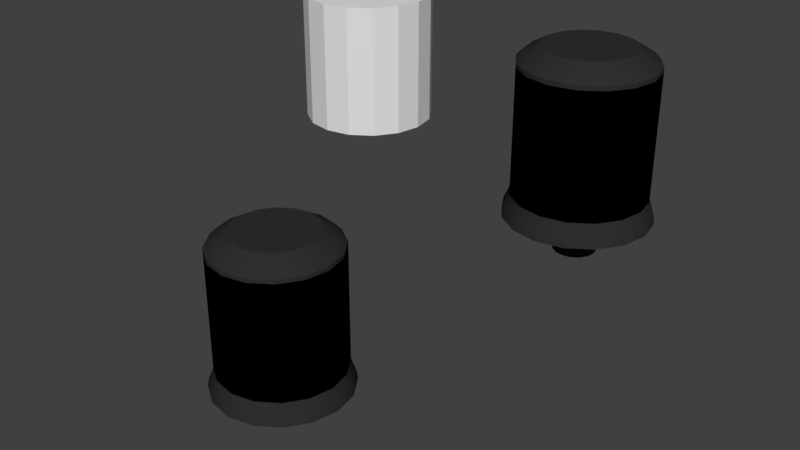 # Source: krutilka.blend  (saved by Blender 2.78.0; exported with 4.5.12 LTS)
import bpy
from mathutils import Matrix  # noqa: F401  (used for matrix-valued properties, if any)

bpy.ops.wm.read_factory_settings(use_empty=True)
scene = bpy.context.scene
scene.name = 'Scene'

# ---- collections
col_collection_1 = bpy.data.collections.new('Collection 1'); scene.collection.children.link(col_collection_1)

# ---- materials (node trees are filled in below, after node groups)
mat_material_001 = bpy.data.materials.new('Material.001')
mat_material_001.alpha_threshold = 0.0
mat_material_001.diffuse_color = (0.0, 0.0, 0.0, 1.0)
mat_material_001.roughness = 0.5
mat_material_001.specular_intensity = 0.0
mat_material_002 = bpy.data.materials.new('Material.002')
mat_material_002.alpha_threshold = 0.0
mat_material_002.diffuse_color = (0.0291, 0.0291, 0.0291, 1.0)
mat_material_002.roughness = 0.5
mat_material_002.specular_intensity = 0.0

# ---- material node trees

# ---- world
world_world = bpy.data.worlds.new('World'); scene.world = world_world
world_world.color = (0.05088, 0.05088, 0.05088)
world_world.use_sun_shadow = False
world_world.sun_shadow_jitter_overblur = 0.0
world_world.cycles.sampling_method = 'MANUAL'

# ---- meshes
me_cylinder_004 = bpy.data.meshes.new('Cylinder.004')
me_cylinder_004.from_pydata([(0.0, 1.0, -1.0), (0.0, 1.0, 1.0), (0.3827, 0.9239, -1.0), (0.3827, 0.9239, 1.0), (0.7071, 0.7071, -1.0), (0.7071, 0.7071, 1.0), (0.9239, 0.3827, -1.0), (0.9239, 0.3827, 1.0), (1.0, -4.371e-08, -1.0), (1.0, -4.371e-08, 1.0), (0.9239, -0.3827, -1.0), (0.9239, -0.3827, 1.0), (0.7071, -0.7071, -1.0), (0.7071, -0.7071, 1.0), (0.3827, -0.9239, -1.0), (0.3827, -0.9239, 1.0), (1.51e-07, -1.0, -1.0), (1.51e-07, -1.0, 1.0), (-0.3827, -0.9239, -1.0), (-0.3827, -0.9239, 1.0), (-0.7071, -0.7071, -1.0), (-0.7071, -0.7071, 1.0), (-0.9239, -0.3827, -1.0), (-0.9239, -0.3827, 1.0), (-1.0, 1.192e-08, -1.0), (-1.0, 1.192e-08, 1.0), (-0.9239, 0.3827, -1.0), (-0.9239, 0.3827, 1.0), (-0.7071, 0.7071, -1.0), (-0.7071, 0.7071, 1.0), (-0.3827, 0.9239, -1.0), (-0.3827, 0.9239, 1.0)], [], [(0, 1, 3, 2), (2, 3, 5, 4), (4, 5, 7, 6), (6, 7, 9, 8), (8, 9, 11, 10), (10, 11, 13, 12), (12, 13, 15, 14), (14, 15, 17, 16), (16, 17, 19, 18), (18, 19, 21, 20), (20, 21, 23, 22), (22, 23, 25, 24), (24, 25, 27, 26), (26, 27, 29, 28), (3, 1, 31, 29, 27, 25, 23, 21, 19, 17, 15, 13, 11, 9, 7, 5), (28, 29, 31, 30), (30, 31, 1, 0), (0, 2, 4, 6, 8, 10, 12, 14, 16, 18, 20, 22, 24, 26, 28, 30)])
me_cylinder_004.use_remesh_preserve_volume = False
me_cylinder_004.use_remesh_preserve_attributes = False
me_cylinder_004.use_mirror_vertex_groups = False
me_cylinder_004.update()
me_cylinder_002 = bpy.data.meshes.new('Cylinder.002')
me_cylinder_002.from_pydata([(0.0, 1.0, -1.0), (2.235e-08, -5.588e-09, 1.181), (0.3827, 0.9239, -1.0), (0.7071, 0.7071, -1.0), (0.9239, 0.3827, -1.0), (1.0, -4.371e-08, -1.0), (0.9239, -0.3827, -1.0), (0.7071, -0.7071, -1.0), (0.3827, -0.9239, -1.0), (1.51e-07, -1.0, -1.0), (-0.3827, -0.9239, -1.0), (-0.7071, -0.7071, -1.0), (-0.9239, -0.3827, -1.0), (-1.0, 1.192e-08, -1.0), (-0.9239, 0.3827, -1.0), (-0.7071, 0.7071, -1.0), (-0.3827, 0.9239, -1.0), (-0.413, 0.997, -1.213), (-0.7631, 0.7631, -1.213), (-0.997, 0.413, -1.213), (-1.079, 1.228e-08, -1.213), (-0.997, -0.413, -1.213), (-0.7631, -0.7631, -1.213), (-0.413, -0.997, -1.213), (1.616e-07, -1.079, -1.213), (0.413, -0.997, -1.213), (0.7631, -0.7631, -1.213), (0.997, -0.413, -1.213), (1.079, -4.776e-08, -1.213), (0.997, 0.413, -1.213), (0.7631, 0.7631, -1.213), (0.413, 0.997, -1.213), (-1.314e-09, 1.079, -1.213), (0.3453, 0.8336, 1.056), (0.3827, 0.9239, 0.8891), (0.0, 1.0, 0.8891), (-1.781e-08, 0.9023, 1.056), (0.638, 0.638, 1.056), (0.7071, 0.7071, 0.8891), (0.8336, 0.3453, 1.056), (0.9239, 0.3827, 0.8891), (0.9023, -4.445e-08, 1.056), (1.0, -4.371e-08, 0.8891), (0.8336, -0.3453, 1.056), (0.9239, -0.3827, 0.8891), (0.638, -0.638, 1.056), (0.7071, -0.7071, 0.8891), (0.3453, -0.8336, 1.056), (0.3827, -0.9239, 0.8891), (1.354e-07, -0.9023, 1.056), (1.51e-07, -1.0, 0.8891), (-0.3453, -0.8336, 1.056), (-0.3827, -0.9239, 0.8891), (-0.638, -0.638, 1.056), (-0.7071, -0.7071, 0.8891), (-0.8336, -0.3453, 1.056), (-0.9239, -0.3827, 0.8891), (-0.9023, 5.246e-09, 1.056), (-1.0, 1.192e-08, 0.8891), (-0.8336, 0.3453, 1.056), (-0.9239, 0.3827, 0.8891), (-0.638, 0.638, 1.056), (-0.7071, 0.7071, 0.8891), (-0.3453, 0.8336, 1.056), (-0.3827, 0.9239, 0.8891), (-0.1233, 0.2976, -1.342), (-1.117e-07, 0.3222, -1.342), (-0.2976, 0.1233, -1.342), (-0.2278, 0.2278, -1.342), (-0.3222, 1.243e-08, -1.342), (-0.2278, -0.2278, -1.342), (-0.2976, -0.1233, -1.342), (-0.1233, -0.2976, -1.342), (0.1233, -0.2976, -1.342), (6e-08, -0.3222, -1.342), (0.2278, -0.2278, -1.342), (0.3222, -4.867e-08, -1.342), (0.2976, -0.1233, -1.342), (0.2976, 0.1233, -1.342), (0.1233, 0.2976, -1.342), (0.2278, 0.2278, -1.342), (6.182e-09, 1.098, -1.342), (0.4202, 1.015, -1.342), (-1.015, -0.4202, -1.342), (-1.098, 1.243e-08, -1.342), (0.7765, 0.7765, -1.342), (1.015, 0.4202, -1.342), (1.015, -0.4202, -1.342), (0.7765, -0.7765, -1.342), (1.098, -4.867e-08, -1.342), (0.4202, -1.015, -1.342), (1.72e-07, -1.098, -1.342), (-0.4202, -1.015, -1.342), (-0.7765, -0.7765, -1.342), (-1.015, 0.4202, -1.342), (-0.7765, 0.7765, -1.342), (-0.4202, 1.015, -1.342), (-8.861e-09, 0.3222, -1.89), (0.1233, 0.2976, -1.89), (-0.2976, -0.1233, -1.89), (-0.3222, 1.243e-08, -1.89), (0.2278, 0.2278, -1.89), (0.2976, 0.1233, -1.89), (0.2976, -0.1233, -1.89), (0.2278, -0.2278, -1.89), (0.3222, -4.867e-08, -1.89), (0.1233, -0.2976, -1.89), (1.628e-07, -0.3222, -1.89), (-0.1233, -0.2976, -1.89), (-0.2278, -0.2278, -1.89), (-0.2976, 0.1233, -1.89), (-0.2278, 0.2278, -1.89), (-0.1233, 0.2976, -1.89), (0.2614, 0.6311, 1.181), (-5.777e-08, 0.6831, 1.181), (0.483, 0.483, 1.181), (0.6311, 0.2614, 1.181), (0.6831, -4.612e-08, 1.181), (0.6311, -0.2614, 1.181), (0.483, -0.483, 1.181), (0.2614, -0.6311, 1.181), (1.004e-07, -0.6831, 1.181), (-0.2614, -0.6311, 1.181), (-0.483, -0.483, 1.181), (-0.6311, -0.2614, 1.181), (-0.6831, -9.74e-09, 1.181), (-0.6311, 0.2614, 1.181), (-0.483, 0.483, 1.181), (-0.2614, 0.6311, 1.181), (0.3828, 0.9242, 0.9525), (-9.216e-09, 1.0, 0.9525), (0.7074, 0.7074, 0.9525), (0.9242, 0.3828, 0.9525), (1.0, -4.585e-08, 0.9525), (0.9242, -0.3828, 0.9525), (0.7074, -0.7074, 0.9525), (0.3828, -0.9242, 0.9525), (1.485e-07, -1.0, 0.9525), (-0.3828, -0.9242, 0.9525), (-0.7074, -0.7074, 0.9525), (-0.9242, -0.3828, 0.9525), (-1.0, 9.605e-09, 0.9525), (-0.9242, 0.3828, 0.9525), (-0.7074, 0.7074, 0.9525), (-0.3828, 0.9242, 0.9525), (-0.7116, 0.7116, -1.05), (-0.3851, -0.9298, -1.05), (-0.3851, 0.9298, -1.05), (-0.7116, -0.7116, -1.05), (0.9298, -0.3851, -1.05), (0.7116, -0.7116, -1.05), (-0.9298, 0.3851, -1.05), (6.312e-10, 1.006, -1.05), (0.3851, -0.9298, -1.05), (1.526e-07, -1.006, -1.05), (0.9298, 0.3851, -1.05), (1.006, -4.408e-08, -1.05), (-0.9298, -0.3851, -1.05), (-1.006, 1.191e-08, -1.05), (0.3851, 0.9298, -1.05), (0.7116, 0.7116, -1.05)], [], [(2, 34, 38, 3), (113, 115, 37, 33), (115, 116, 39, 37), (116, 117, 41, 39), (117, 118, 43, 41), (118, 119, 45, 43), (119, 120, 47, 45), (120, 121, 49, 47), (121, 122, 51, 49), (122, 123, 53, 51), (123, 124, 55, 53), (124, 125, 57, 55), (125, 126, 59, 57), (126, 127, 61, 59), (127, 128, 63, 61), (128, 114, 36, 63), (160, 155, 29, 30), (0, 35, 34, 2), (16, 64, 35, 0), (4, 40, 42, 5), (5, 42, 44, 6), (6, 44, 46, 7), (7, 46, 48, 8), (8, 48, 50, 9), (9, 50, 52, 10), (10, 52, 54, 11), (11, 54, 56, 12), (12, 56, 58, 13), (13, 58, 60, 14), (14, 60, 62, 15), (15, 62, 64, 16), (22, 21, 83, 93), (3, 38, 40, 4), (129, 130, 36, 33), (131, 129, 33, 37), (132, 131, 37, 39), (133, 132, 39, 41), (134, 133, 41, 43), (135, 134, 43, 45), (136, 135, 45, 47), (137, 136, 47, 49), (138, 137, 49, 51), (139, 138, 51, 53), (140, 139, 53, 55), (141, 140, 55, 57), (142, 141, 57, 59), (143, 142, 59, 61), (144, 143, 61, 63), (130, 144, 63, 36), (114, 113, 33, 36), (153, 154, 24, 25), (152, 159, 31, 32), (158, 151, 19, 20), (149, 150, 26, 27), (148, 157, 21, 22), (147, 152, 32, 17), (155, 156, 28, 29), (154, 146, 23, 24), (151, 145, 18, 19), (159, 160, 30, 31), (150, 153, 25, 26), (157, 158, 20, 21), (156, 149, 27, 28), (146, 148, 22, 23), (145, 147, 17, 18), (69, 67, 110, 100), (29, 28, 89, 86), (18, 17, 96, 95), (31, 30, 85, 82), (23, 22, 93, 92), (21, 20, 84, 83), (25, 24, 91, 90), (24, 23, 92, 91), (17, 32, 81, 96), (27, 26, 88, 87), (19, 18, 95, 94), (30, 29, 86, 85), (26, 25, 90, 88), (32, 31, 82, 81), (28, 27, 87, 89), (20, 19, 94, 84), (79, 66, 81, 82), (69, 71, 83, 84), (78, 80, 85, 86), (75, 77, 87, 88), (76, 78, 86, 89), (77, 76, 89, 87), (74, 73, 90, 91), (70, 72, 92, 93), (67, 69, 84, 94), (68, 67, 94, 95), (65, 68, 95, 96), (80, 79, 82, 85), (72, 74, 91, 92), (73, 75, 88, 90), (71, 70, 93, 83), (66, 65, 96, 81), (97, 98, 101, 102, 105, 103, 104, 106, 107, 108, 109, 99, 100, 110, 111, 112), (71, 69, 100, 99), (67, 68, 111, 110), (80, 78, 102, 101), (68, 65, 112, 111), (77, 75, 104, 103), (79, 80, 101, 98), (78, 76, 105, 102), (74, 72, 108, 107), (76, 77, 103, 105), (75, 73, 106, 104), (73, 74, 107, 106), (70, 71, 99, 109), (72, 70, 109, 108), (66, 79, 98, 97), (65, 66, 97, 112), (1, 113, 114), (1, 115, 113), (1, 116, 115), (1, 117, 116), (1, 118, 117), (1, 119, 118), (1, 120, 119), (1, 121, 120), (1, 122, 121), (1, 123, 122), (1, 124, 123), (1, 125, 124), (1, 126, 125), (1, 127, 126), (1, 128, 127), (1, 114, 128), (35, 64, 144, 130), (64, 62, 143, 144), (62, 60, 142, 143), (60, 58, 141, 142), (58, 56, 140, 141), (56, 54, 139, 140), (54, 52, 138, 139), (52, 50, 137, 138), (50, 48, 136, 137), (48, 46, 135, 136), (46, 44, 134, 135), (44, 42, 133, 134), (42, 40, 132, 133), (40, 38, 131, 132), (38, 34, 129, 131), (34, 35, 130, 129), (15, 16, 147, 145), (10, 11, 148, 146), (5, 6, 149, 156), (12, 13, 158, 157), (7, 8, 153, 150), (2, 3, 160, 159), (14, 15, 145, 151), (9, 10, 146, 154), (4, 5, 156, 155), (16, 0, 152, 147), (11, 12, 157, 148), (6, 7, 150, 149), (13, 14, 151, 158), (0, 2, 159, 152), (8, 9, 154, 153), (3, 4, 155, 160)])
me_cylinder_002.polygons.foreach_set('use_smooth', [True] * 161)
me_cylinder_002.polygons.foreach_set('material_index', [0, 1, 1, 1, 1, 1, 1, 1, 1, 1, 1, 1, 1, 1, 1, 1, 1, 0, 0, 0, 0, 0, 0, 0, 0, 0, 0, 0, 0, 0, 0, 1, 0, 1, 1, 1, 1, 1, 1, 1, 1, 1, 1, 1, 1, 1, 1, 1, 1, 1, 1, 1, 1, 1, 1, 1, 1, 1, 1, 1, 1, 1, 1, 1, 1, 1, 1, 1, 1, 1, 1, 1, 1, 1, 1, 1, 1, 1, 1, 1, 1, 1, 1, 1, 1, 1, 1, 1, 1, 1, 1, 1, 1, 1, 1, 1, 1, 1, 1, 1, 1, 1, 1, 1, 1, 1, 1, 1, 1, 1, 1, 1, 1, 1, 1, 1, 1, 1, 1, 1, 1, 1, 1, 1, 1, 1, 1, 1, 1, 1, 1, 1, 1, 1, 1, 1, 1, 1, 1, 1, 1, 1, 1, 1, 1, 1, 1, 1, 1, 1, 1, 1, 1, 1, 1, 1, 1, 1, 1, 1, 1])
_k = set([(0, 2), (0, 16), (2, 3), (3, 4), (4, 5), (5, 6), (6, 7), (7, 8), (8, 9), (9, 10), (10, 11), (11, 12), (12, 13), (13, 14), (14, 15), (15, 16), (34, 35), (34, 38), (35, 64), (38, 40), (40, 42), (42, 44), (44, 46), (46, 48), (48, 50), (50, 52), (52, 54), (54, 56), (56, 58), (58, 60), (60, 62), (62, 64)])
me_cylinder_002.attributes.new('sharp_edge', 'BOOLEAN', 'EDGE').data.foreach_set('value', [ (min(e.vertices), max(e.vertices)) in _k for e in me_cylinder_002.edges])
_uv = me_cylinder_002.uv_layers.new(name='UVMap')
_uv.uv.foreach_set('vector', [-3.589, 0.04485, -3.589, 0.9829, -4.173, 0.9829, -4.173, 0.04485, 0.5936, 1.61, 0.6317, 1.595, 0.6541, 1.628, 0.6017, 1.649, 0.6317, 1.595, 0.661, 1.566, 0.6942, 1.588, 0.6541, 1.628, 0.661, 1.566, 0.677, 1.528, 0.7161, 1.536, 0.6942, 1.588, 0.677, 1.528, 0.6773, 1.487, 0.7163, 1.479, 0.7161, 1.536, 0.6773, 1.487, 0.6618, 1.449, 0.6948, 1.427, 0.7163, 1.479, 0.6618, 1.449, 0.633, 1.42, 0.6549, 1.386, 0.6948, 1.427, 0.633, 1.42, 0.5951, 1.404, 0.6026, 1.365, 0.6549, 1.386, 0.5951, 1.404, 0.554, 1.403, 0.546, 1.364, 0.6026, 1.365, 0.554, 1.403, 0.516, 1.419, 0.4936, 1.386, 0.546, 1.364, 0.516, 1.419, 0.4867, 1.448, 0.4534, 1.426, 0.4936, 1.386, 0.4867, 1.448, 0.4707, 1.486, 0.4315, 1.478, 0.4534, 1.426, 0.4707, 1.486, 0.4704, 1.527, 0.4313, 1.535, 0.4315, 1.478, 0.4704, 1.527, 0.4858, 1.565, 0.4529, 1.587, 0.4313, 1.535, 0.4858, 1.565, 0.5146, 1.594, 0.4928, 1.627, 0.4529, 1.587, 0.5146, 1.594, 0.5525, 1.61, 0.545, 1.649, 0.4928, 1.627, 0.9656, 1.319, 0.9183, 1.275, 0.9299, 1.261, 0.979, 1.307, -3.005, 0.04485, -3.005, 0.9829, -3.589, 0.9829, -3.589, 0.04485, -2.421, 0.04485, -2.421, 0.9829, -3.005, 0.9829, -3.005, 0.04485, 4.589, 0.04485, 4.589, 0.9829, 4.005, 0.9829, 4.005, 0.04485, 4.005, 0.04485, 4.005, 0.9829, 3.421, 0.9829, 3.421, 0.04485, 3.421, 0.04485, 3.421, 0.9829, 2.837, 0.9829, 2.837, 0.04485, 2.837, 0.04485, 2.837, 0.9829, 2.253, 0.9829, 2.253, 0.04485, 2.253, 0.04485, 2.253, 0.9829, 1.668, 0.9829, 1.668, 0.04485, 1.668, 0.04485, 1.668, 0.9829, 1.084, 0.9829, 1.084, 0.04485, 1.084, 0.04485, 1.084, 0.9829, 0.5, 0.9829, 0.5, 0.04485, 0.5, 0.04485, 0.5, 0.9829, -0.08418, 0.9829, -0.08418, 0.04485, -0.08418, 0.04485, -0.08418, 0.9829, -0.6684, 0.9829, -0.6684, 0.04485, -0.6684, 0.04485, -0.6684, 0.9829, -1.253, 0.9829, -1.253, 0.04485, -1.253, 0.04485, -1.253, 0.9829, -1.837, 0.9829, -1.837, 0.04485, -1.837, 0.04485, -1.837, 0.9829, -2.421, 0.9829, -2.421, 0.04485, 0.5016, 1.104, 0.435, 1.108, 0.4329, 1.087, 0.5016, 1.084, 5.173, 0.04485, 5.173, 0.9829, 4.589, 0.9829, 4.589, 0.04485, 0.6051, 1.666, 0.542, 1.666, 0.545, 1.649, 0.6017, 1.649, 0.6635, 1.642, 0.6051, 1.666, 0.6017, 1.649, 0.6541, 1.628, 0.7082, 1.597, 0.6635, 1.642, 0.6541, 1.628, 0.6942, 1.588, 0.7325, 1.539, 0.7082, 1.597, 0.6942, 1.588, 0.7161, 1.536, 0.7325, 1.476, 0.7325, 1.539, 0.7161, 1.536, 0.7163, 1.479, 0.7085, 1.417, 0.7325, 1.476, 0.7163, 1.479, 0.6948, 1.427, 0.6639, 1.373, 0.7085, 1.417, 0.6948, 1.427, 0.6549, 1.386, 0.6056, 1.348, 0.6639, 1.373, 0.6549, 1.386, 0.6026, 1.365, 0.5425, 1.348, 0.6056, 1.348, 0.6026, 1.365, 0.546, 1.364, 0.4841, 1.372, 0.5425, 1.348, 0.546, 1.364, 0.4936, 1.386, 0.4394, 1.417, 0.4841, 1.372, 0.4936, 1.386, 0.4534, 1.426, 0.4152, 1.475, 0.4394, 1.417, 0.4534, 1.426, 0.4315, 1.478, 0.4151, 1.538, 0.4152, 1.475, 0.4315, 1.478, 0.4313, 1.535, 0.4392, 1.597, 0.4151, 1.538, 0.4313, 1.535, 0.4529, 1.587, 0.4837, 1.641, 0.4392, 1.597, 0.4529, 1.587, 0.4928, 1.627, 0.542, 1.666, 0.4837, 1.641, 0.4928, 1.627, 0.545, 1.649, 0.5525, 1.61, 0.5936, 1.61, 0.6017, 1.649, 0.545, 1.649, 0.693, 1.152, 0.6303, 1.136, 0.6339, 1.118, 0.6983, 1.134, 0.1341, 1.235, 0.08203, 1.274, 0.07024, 1.26, 0.1239, 1.22, 0.3726, 1.135, 0.3096, 1.151, 0.3043, 1.134, 0.369, 1.117, 0.8119, 1.202, 0.7537, 1.174, 0.7607, 1.157, 0.8205, 1.186, 0.5016, 1.123, 0.4368, 1.126, 0.435, 1.108, 0.5016, 1.104, 0.1898, 1.201, 0.1341, 1.235, 0.1239, 1.22, 0.1811, 1.185, 0.9183, 1.275, 0.8669, 1.236, 0.8771, 1.221, 0.9299, 1.261, 0.6303, 1.136, 0.5663, 1.126, 0.5681, 1.108, 0.6339, 1.118, 0.3096, 1.151, 0.2485, 1.173, 0.2414, 1.156, 0.3043, 1.134, 0.08203, 1.274, 0.0336, 1.319, 0.02008, 1.306, 0.07024, 1.26, 0.7537, 1.174, 0.693, 1.152, 0.6983, 1.134, 0.7607, 1.157, 0.4368, 1.126, 0.3726, 1.135, 0.369, 1.117, 0.435, 1.108, 0.8669, 1.236, 0.8119, 1.202, 0.8205, 1.186, 0.8771, 1.221, 0.5663, 1.126, 0.5016, 1.123, 0.5016, 1.104, 0.5681, 1.108, 0.2485, 1.173, 0.1898, 1.201, 0.1811, 1.185, 0.2414, 1.156, 0.1445, 1.541, 0.1443, 1.518, 0.1978, 1.527, 0.1978, 1.529, 0.9299, 1.261, 0.8771, 1.221, 0.8888, 1.204, 0.9433, 1.245, 0.2414, 1.156, 0.1811, 1.185, 0.1711, 1.167, 0.2333, 1.137, 0.07024, 1.26, 0.02008, 1.306, 0.00547, 1.291, 0.05687, 1.244, 0.5681, 1.108, 0.5016, 1.104, 0.5016, 1.084, 0.5702, 1.087, 0.435, 1.108, 0.369, 1.117, 0.3649, 1.097, 0.4329, 1.087, 0.6983, 1.134, 0.6339, 1.118, 0.638, 1.097, 0.7045, 1.115, 0.6339, 1.118, 0.5681, 1.108, 0.5702, 1.087, 0.638, 1.097, 0.1811, 1.185, 0.1239, 1.22, 0.1121, 1.203, 0.1711, 1.167, 0.8205, 1.186, 0.7607, 1.157, 0.7688, 1.138, 0.8304, 1.168, 0.3043, 1.134, 0.2414, 1.156, 0.2333, 1.137, 0.2981, 1.114, 0.979, 1.307, 0.9299, 1.261, 0.9433, 1.245, 0.9938, 1.292, 0.7607, 1.157, 0.6983, 1.134, 0.7045, 1.115, 0.7688, 1.138, 0.1239, 1.22, 0.07024, 1.26, 0.05687, 1.244, 0.1121, 1.203, 0.8771, 1.221, 0.8205, 1.186, 0.8304, 1.168, 0.8888, 1.204, 0.369, 1.117, 0.3043, 1.134, 0.2981, 1.114, 0.3649, 1.097, 0.2126, 1.471, 0.1898, 1.471, 0.1626, 1.332, 0.2408, 1.332, 0.1445, 1.541, 0.1535, 1.562, 0.03527, 1.64, 0.00547, 1.568, 0.2502, 1.495, 0.2339, 1.479, 0.3132, 1.362, 0.3685, 1.417, 0.2509, 1.561, 0.2594, 1.539, 0.3985, 1.568, 0.3685, 1.64, 0.2592, 1.517, 0.2502, 1.495, 0.3685, 1.417, 0.3985, 1.489, 0.2594, 1.539, 0.2592, 1.517, 0.3985, 1.489, 0.3985, 1.568, 0.2139, 1.586, 0.2349, 1.577, 0.3132, 1.695, 0.2409, 1.725, 0.1698, 1.578, 0.191, 1.586, 0.1627, 1.725, 0.09045, 1.695, 0.1443, 1.518, 0.1445, 1.541, 0.00547, 1.568, 0.00547, 1.49, 0.1528, 1.497, 0.1443, 1.518, 0.00547, 1.49, 0.03522, 1.417, 0.1687, 1.48, 0.1528, 1.497, 0.03522, 1.417, 0.09036, 1.362, 0.2339, 1.479, 0.2126, 1.471, 0.2408, 1.332, 0.3132, 1.362, 0.191, 1.586, 0.2139, 1.586, 0.2409, 1.725, 0.1627, 1.725, 0.2349, 1.577, 0.2509, 1.561, 0.3685, 1.64, 0.3132, 1.695, 0.1535, 1.562, 0.1698, 1.578, 0.09045, 1.695, 0.03527, 1.64, 0.1898, 1.471, 0.1687, 1.48, 0.09036, 1.362, 0.1626, 1.332, 0.2013, 1.524, 0.203, 1.524, 0.2045, 1.525, 0.2056, 1.526, 0.2061, 1.528, 0.206, 1.53, 0.2053, 1.531, 0.204, 1.532, 0.2024, 1.533, 0.2008, 1.533, 0.1993, 1.532, 0.1983, 1.531, 0.1978, 1.529, 0.1978, 1.527, 0.1985, 1.526, 0.1997, 1.525, 0.1535, 1.562, 0.1445, 1.541, 0.1978, 1.529, 0.1983, 1.531, 0.1443, 1.518, 0.1528, 1.497, 0.1985, 1.526, 0.1978, 1.527, 0.2339, 1.479, 0.2502, 1.495, 0.2056, 1.526, 0.2045, 1.525, 0.1528, 1.497, 0.1687, 1.48, 0.1997, 1.525, 0.1985, 1.526, 0.2594, 1.539, 0.2509, 1.561, 0.2053, 1.531, 0.206, 1.53, 0.2126, 1.471, 0.2339, 1.479, 0.2045, 1.525, 0.203, 1.524, 0.2502, 1.495, 0.2592, 1.517, 0.2061, 1.528, 0.2056, 1.526, 0.2139, 1.586, 0.191, 1.586, 0.2008, 1.533, 0.2024, 1.533, 0.2592, 1.517, 0.2594, 1.539, 0.206, 1.53, 0.2061, 1.528, 0.2509, 1.561, 0.2349, 1.577, 0.204, 1.532, 0.2053, 1.531, 0.2349, 1.577, 0.2139, 1.586, 0.2024, 1.533, 0.204, 1.532, 0.1698, 1.578, 0.1535, 1.562, 0.1983, 1.531, 0.1993, 1.532, 0.191, 1.586, 0.1698, 1.578, 0.1993, 1.532, 0.2008, 1.533, 0.1898, 1.471, 0.2126, 1.471, 0.203, 1.524, 0.2013, 1.524, 0.1687, 1.48, 0.1898, 1.471, 0.2013, 1.524, 0.1997, 1.525, 0.5738, 1.507, 0.5936, 1.61, 0.5525, 1.61, 0.5738, 1.507, 0.6317, 1.595, 0.5936, 1.61, 0.5738, 1.507, 0.661, 1.566, 0.6317, 1.595, 0.5738, 1.507, 0.677, 1.528, 0.661, 1.566, 0.5738, 1.507, 0.6773, 1.487, 0.677, 1.528, 0.5738, 1.507, 0.6618, 1.449, 0.6773, 1.487, 0.5738, 1.507, 0.633, 1.42, 0.6618, 1.449, 0.5738, 1.507, 0.5951, 1.404, 0.633, 1.42, 0.5738, 1.507, 0.554, 1.403, 0.5951, 1.404, 0.5738, 1.507, 0.516, 1.419, 0.554, 1.403, 0.5738, 1.507, 0.4867, 1.448, 0.516, 1.419, 0.5738, 1.507, 0.4707, 1.486, 0.4867, 1.448, 0.5738, 1.507, 0.4704, 1.527, 0.4707, 1.486, 0.5738, 1.507, 0.4858, 1.565, 0.4704, 1.527, 0.5738, 1.507, 0.5146, 1.594, 0.4858, 1.565, 0.5738, 1.507, 0.5525, 1.61, 0.5146, 1.594, 0.539, 1.682, 0.4747, 1.655, 0.4837, 1.641, 0.542, 1.666, 0.4747, 1.655, 0.4255, 1.606, 0.4392, 1.597, 0.4837, 1.641, 0.4255, 1.606, 0.3988, 1.542, 0.4151, 1.538, 0.4392, 1.597, 0.3988, 1.542, 0.3988, 1.472, 0.4152, 1.475, 0.4151, 1.538, 0.3988, 1.472, 0.4255, 1.408, 0.4394, 1.417, 0.4152, 1.475, 0.4255, 1.408, 0.4747, 1.359, 0.4841, 1.372, 0.4394, 1.417, 0.4747, 1.359, 0.539, 1.332, 0.5425, 1.348, 0.4841, 1.372, 0.539, 1.332, 0.6086, 1.332, 0.6056, 1.348, 0.5425, 1.348, 0.6086, 1.332, 0.6729, 1.359, 0.6639, 1.373, 0.6056, 1.348, 0.6729, 1.359, 0.7222, 1.408, 0.7085, 1.417, 0.6639, 1.373, 0.7222, 1.408, 0.7488, 1.472, 0.7325, 1.476, 0.7085, 1.417, 0.7488, 1.472, 0.7488, 1.542, 0.7325, 1.539, 0.7325, 1.476, 0.7488, 1.542, 0.7222, 1.606, 0.7082, 1.597, 0.7325, 1.539, 0.7222, 1.606, 0.6729, 1.655, 0.6635, 1.642, 0.7082, 1.597, 0.6729, 1.655, 0.6086, 1.682, 0.6051, 1.666, 0.6635, 1.642, 0.6086, 1.682, 0.539, 1.682, 0.542, 1.666, 0.6051, 1.666, 0.2556, 1.19, 0.1985, 1.217, 0.1898, 1.201, 0.2485, 1.173, 0.5645, 1.144, 0.5016, 1.141, 0.5016, 1.123, 0.5663, 1.126, 0.8567, 1.251, 0.8032, 1.218, 0.8119, 1.202, 0.8669, 1.236, 0.4386, 1.144, 0.3762, 1.153, 0.3726, 1.135, 0.4368, 1.126, 0.7467, 1.191, 0.6876, 1.169, 0.693, 1.152, 0.7537, 1.174, 0.09381, 1.288, 0.04712, 1.332, 0.0336, 1.319, 0.08203, 1.274, 0.315, 1.168, 0.2556, 1.19, 0.2485, 1.173, 0.3096, 1.151, 0.6267, 1.153, 0.5645, 1.144, 0.5663, 1.126, 0.6303, 1.136, 0.9066, 1.289, 0.8567, 1.251, 0.8669, 1.236, 0.9183, 1.275, 0.1985, 1.217, 0.1444, 1.25, 0.1341, 1.235, 0.1898, 1.201, 0.5016, 1.141, 0.4386, 1.144, 0.4368, 1.126, 0.5016, 1.123, 0.8032, 1.218, 0.7467, 1.191, 0.7537, 1.174, 0.8119, 1.202, 0.3762, 1.153, 0.315, 1.168, 0.3096, 1.151, 0.3726, 1.135, 0.1444, 1.25, 0.09381, 1.288, 0.08203, 1.274, 0.1341, 1.235, 0.6876, 1.169, 0.6267, 1.153, 0.6303, 1.136, 0.693, 1.152, 0.9522, 1.332, 0.9066, 1.289, 0.9183, 1.275, 0.9656, 1.319])
me_cylinder_002.materials.append(mat_material_001)
me_cylinder_002.materials.append(mat_material_002)
me_cylinder_002.use_remesh_preserve_volume = False
me_cylinder_002.use_remesh_preserve_attributes = False
me_cylinder_002.use_mirror_vertex_groups = False
me_cylinder_002.update()
me_cylinder = bpy.data.meshes.new('Cylinder')
me_cylinder.from_pydata([(0.0, 1.0, -1.0), (2.235e-08, -5.588e-09, 1.181), (0.3827, 0.9239, -1.0), (0.7071, 0.7071, -1.0), (0.9239, 0.3827, -1.0), (1.0, -4.371e-08, -1.0), (0.9239, -0.3827, -1.0), (0.7071, -0.7071, -1.0), (0.3827, -0.9239, -1.0), (1.51e-07, -1.0, -1.0), (-0.3827, -0.9239, -1.0), (-0.7071, -0.7071, -1.0), (-0.9239, -0.3827, -1.0), (-1.0, 1.192e-08, -1.0), (-0.9239, 0.3827, -1.0), (-0.7071, 0.7071, -1.0), (-0.3827, 0.9239, -1.0), (-0.413, 0.997, -1.213), (-0.7631, 0.7631, -1.213), (-0.997, 0.413, -1.213), (-1.079, 1.228e-08, -1.213), (-0.997, -0.413, -1.213), (-0.7631, -0.7631, -1.213), (-0.413, -0.997, -1.213), (1.616e-07, -1.079, -1.213), (0.413, -0.997, -1.213), (0.7631, -0.7631, -1.213), (0.997, -0.413, -1.213), (1.079, -4.776e-08, -1.213), (0.997, 0.413, -1.213), (0.7631, 0.7631, -1.213), (0.413, 0.997, -1.213), (-1.314e-09, 1.079, -1.213), (0.3453, 0.8336, 1.056), (0.3827, 0.9239, 0.8891), (0.0, 1.0, 0.8891), (-1.781e-08, 0.9023, 1.056), (0.638, 0.638, 1.056), (0.7071, 0.7071, 0.8891), (0.8336, 0.3453, 1.056), (0.9239, 0.3827, 0.8891), (0.9023, -4.445e-08, 1.056), (1.0, -4.371e-08, 0.8891), (0.8336, -0.3453, 1.056), (0.9239, -0.3827, 0.8891), (0.638, -0.638, 1.056), (0.7071, -0.7071, 0.8891), (0.3453, -0.8336, 1.056), (0.3827, -0.9239, 0.8891), (1.354e-07, -0.9023, 1.056), (1.51e-07, -1.0, 0.8891), (-0.3453, -0.8336, 1.056), (-0.3827, -0.9239, 0.8891), (-0.638, -0.638, 1.056), (-0.7071, -0.7071, 0.8891), (-0.8336, -0.3453, 1.056), (-0.9239, -0.3827, 0.8891), (-0.9023, 5.246e-09, 1.056), (-1.0, 1.192e-08, 0.8891), (-0.8336, 0.3453, 1.056), (-0.9239, 0.3827, 0.8891), (-0.638, 0.638, 1.056), (-0.7071, 0.7071, 0.8891), (-0.3453, 0.8336, 1.056), (-0.3827, 0.9239, 0.8891), (-0.1233, 0.2976, -1.342), (-1.117e-07, 0.3222, -1.342), (-0.2976, 0.1233, -1.342), (-0.2278, 0.2278, -1.342), (-0.3222, 1.243e-08, -1.342), (-0.2278, -0.2278, -1.342), (-0.2976, -0.1233, -1.342), (-0.1233, -0.2976, -1.342), (0.1233, -0.2976, -1.342), (6e-08, -0.3222, -1.342), (0.2278, -0.2278, -1.342), (0.3222, -4.867e-08, -1.342), (0.2976, -0.1233, -1.342), (0.2976, 0.1233, -1.342), (0.1233, 0.2976, -1.342), (0.2278, 0.2278, -1.342), (6.182e-09, 1.098, -1.342), (0.4202, 1.015, -1.342), (-1.015, -0.4202, -1.342), (-1.098, 1.243e-08, -1.342), (0.7765, 0.7765, -1.342), (1.015, 0.4202, -1.342), (1.015, -0.4202, -1.342), (0.7765, -0.7765, -1.342), (1.098, -4.867e-08, -1.342), (0.4202, -1.015, -1.342), (1.72e-07, -1.098, -1.342), (-0.4202, -1.015, -1.342), (-0.7765, -0.7765, -1.342), (-1.015, 0.4202, -1.342), (-0.7765, 0.7765, -1.342), (-0.4202, 1.015, -1.342), (-8.861e-09, 0.3222, -1.89), (0.1233, 0.2976, -1.89), (-0.2976, -0.1233, -1.89), (-0.3222, 1.243e-08, -1.89), (0.2278, 0.2278, -1.89), (0.2976, 0.1233, -1.89), (0.2976, -0.1233, -1.89), (0.2278, -0.2278, -1.89), (0.3222, -4.867e-08, -1.89), (0.1233, -0.2976, -1.89), (1.628e-07, -0.3222, -1.89), (-0.1233, -0.2976, -1.89), (-0.2278, -0.2278, -1.89), (-0.2976, 0.1233, -1.89), (-0.2278, 0.2278, -1.89), (-0.1233, 0.2976, -1.89), (0.2614, 0.6311, 1.181), (-5.777e-08, 0.6831, 1.181), (0.483, 0.483, 1.181), (0.6311, 0.2614, 1.181), (0.6831, -4.612e-08, 1.181), (0.6311, -0.2614, 1.181), (0.483, -0.483, 1.181), (0.2614, -0.6311, 1.181), (1.004e-07, -0.6831, 1.181), (-0.2614, -0.6311, 1.181), (-0.483, -0.483, 1.181), (-0.6311, -0.2614, 1.181), (-0.6831, -9.74e-09, 1.181), (-0.6311, 0.2614, 1.181), (-0.483, 0.483, 1.181), (-0.2614, 0.6311, 1.181), (0.3828, 0.9242, 0.9525), (-9.216e-09, 1.0, 0.9525), (0.7074, 0.7074, 0.9525), (0.9242, 0.3828, 0.9525), (1.0, -4.585e-08, 0.9525), (0.9242, -0.3828, 0.9525), (0.7074, -0.7074, 0.9525), (0.3828, -0.9242, 0.9525), (1.485e-07, -1.0, 0.9525), (-0.3828, -0.9242, 0.9525), (-0.7074, -0.7074, 0.9525), (-0.9242, -0.3828, 0.9525), (-1.0, 9.605e-09, 0.9525), (-0.9242, 0.3828, 0.9525), (-0.7074, 0.7074, 0.9525), (-0.3828, 0.9242, 0.9525), (-0.7116, 0.7116, -1.05), (-0.3851, -0.9298, -1.05), (-0.3851, 0.9298, -1.05), (-0.7116, -0.7116, -1.05), (0.9298, -0.3851, -1.05), (0.7116, -0.7116, -1.05), (-0.9298, 0.3851, -1.05), (6.312e-10, 1.006, -1.05), (0.3851, -0.9298, -1.05), (1.526e-07, -1.006, -1.05), (0.9298, 0.3851, -1.05), (1.006, -4.408e-08, -1.05), (-0.9298, -0.3851, -1.05), (-1.006, 1.191e-08, -1.05), (0.3851, 0.9298, -1.05), (0.7116, 0.7116, -1.05)], [], [(2, 34, 38, 3), (113, 115, 37, 33), (115, 116, 39, 37), (116, 117, 41, 39), (117, 118, 43, 41), (118, 119, 45, 43), (119, 120, 47, 45), (120, 121, 49, 47), (121, 122, 51, 49), (122, 123, 53, 51), (123, 124, 55, 53), (124, 125, 57, 55), (125, 126, 59, 57), (126, 127, 61, 59), (127, 128, 63, 61), (128, 114, 36, 63), (160, 155, 29, 30), (0, 35, 34, 2), (16, 64, 35, 0), (4, 40, 42, 5), (5, 42, 44, 6), (6, 44, 46, 7), (7, 46, 48, 8), (8, 48, 50, 9), (9, 50, 52, 10), (10, 52, 54, 11), (11, 54, 56, 12), (12, 56, 58, 13), (13, 58, 60, 14), (14, 60, 62, 15), (15, 62, 64, 16), (22, 21, 83, 93), (3, 38, 40, 4), (129, 130, 36, 33), (131, 129, 33, 37), (132, 131, 37, 39), (133, 132, 39, 41), (134, 133, 41, 43), (135, 134, 43, 45), (136, 135, 45, 47), (137, 136, 47, 49), (138, 137, 49, 51), (139, 138, 51, 53), (140, 139, 53, 55), (141, 140, 55, 57), (142, 141, 57, 59), (143, 142, 59, 61), (144, 143, 61, 63), (130, 144, 63, 36), (114, 113, 33, 36), (153, 154, 24, 25), (152, 159, 31, 32), (158, 151, 19, 20), (149, 150, 26, 27), (148, 157, 21, 22), (147, 152, 32, 17), (155, 156, 28, 29), (154, 146, 23, 24), (151, 145, 18, 19), (159, 160, 30, 31), (150, 153, 25, 26), (157, 158, 20, 21), (156, 149, 27, 28), (146, 148, 22, 23), (145, 147, 17, 18), (69, 67, 110, 100), (29, 28, 89, 86), (18, 17, 96, 95), (31, 30, 85, 82), (23, 22, 93, 92), (21, 20, 84, 83), (25, 24, 91, 90), (24, 23, 92, 91), (17, 32, 81, 96), (27, 26, 88, 87), (19, 18, 95, 94), (30, 29, 86, 85), (26, 25, 90, 88), (32, 31, 82, 81), (28, 27, 87, 89), (20, 19, 94, 84), (79, 66, 81, 82), (69, 71, 83, 84), (78, 80, 85, 86), (75, 77, 87, 88), (76, 78, 86, 89), (77, 76, 89, 87), (74, 73, 90, 91), (70, 72, 92, 93), (67, 69, 84, 94), (68, 67, 94, 95), (65, 68, 95, 96), (80, 79, 82, 85), (72, 74, 91, 92), (73, 75, 88, 90), (71, 70, 93, 83), (66, 65, 96, 81), (97, 98, 101, 102, 105, 103, 104, 106, 107, 108, 109, 99, 100, 110, 111, 112), (71, 69, 100, 99), (67, 68, 111, 110), (80, 78, 102, 101), (68, 65, 112, 111), (77, 75, 104, 103), (79, 80, 101, 98), (78, 76, 105, 102), (74, 72, 108, 107), (76, 77, 103, 105), (75, 73, 106, 104), (73, 74, 107, 106), (70, 71, 99, 109), (72, 70, 109, 108), (66, 79, 98, 97), (65, 66, 97, 112), (1, 113, 114), (1, 115, 113), (1, 116, 115), (1, 117, 116), (1, 118, 117), (1, 119, 118), (1, 120, 119), (1, 121, 120), (1, 122, 121), (1, 123, 122), (1, 124, 123), (1, 125, 124), (1, 126, 125), (1, 127, 126), (1, 128, 127), (1, 114, 128), (35, 64, 144, 130), (64, 62, 143, 144), (62, 60, 142, 143), (60, 58, 141, 142), (58, 56, 140, 141), (56, 54, 139, 140), (54, 52, 138, 139), (52, 50, 137, 138), (50, 48, 136, 137), (48, 46, 135, 136), (46, 44, 134, 135), (44, 42, 133, 134), (42, 40, 132, 133), (40, 38, 131, 132), (38, 34, 129, 131), (34, 35, 130, 129), (15, 16, 147, 145), (10, 11, 148, 146), (5, 6, 149, 156), (12, 13, 158, 157), (7, 8, 153, 150), (2, 3, 160, 159), (14, 15, 145, 151), (9, 10, 146, 154), (4, 5, 156, 155), (16, 0, 152, 147), (11, 12, 157, 148), (6, 7, 150, 149), (13, 14, 151, 158), (0, 2, 159, 152), (8, 9, 154, 153), (3, 4, 155, 160)])
me_cylinder.polygons.foreach_set('use_smooth', [True] * 161)
me_cylinder.polygons.foreach_set('material_index', [0, 1, 1, 1, 1, 1, 1, 1, 1, 1, 1, 1, 1, 1, 1, 1, 1, 0, 0, 0, 0, 0, 0, 0, 0, 0, 0, 0, 0, 0, 0, 1, 0, 1, 1, 1, 1, 1, 1, 1, 1, 1, 1, 1, 1, 1, 1, 1, 1, 1, 1, 1, 1, 1, 1, 1, 1, 1, 1, 1, 1, 1, 1, 1, 1, 1, 1, 1, 1, 1, 1, 1, 1, 1, 1, 1, 1, 1, 1, 1, 1, 1, 1, 1, 1, 1, 1, 1, 1, 1, 1, 1, 1, 1, 1, 1, 1, 1, 1, 1, 1, 1, 1, 1, 1, 1, 1, 1, 1, 1, 1, 1, 1, 1, 1, 1, 1, 1, 1, 1, 1, 1, 1, 1, 1, 1, 1, 1, 1, 1, 1, 1, 1, 1, 1, 1, 1, 1, 1, 1, 1, 1, 1, 1, 1, 1, 1, 1, 1, 1, 1, 1, 1, 1, 1, 1, 1, 1, 1, 1, 1])
_k = set([(0, 2), (0, 16), (2, 3), (3, 4), (4, 5), (5, 6), (6, 7), (7, 8), (8, 9), (9, 10), (10, 11), (11, 12), (12, 13), (13, 14), (14, 15), (15, 16), (34, 35), (34, 38), (35, 64), (38, 40), (40, 42), (42, 44), (44, 46), (46, 48), (48, 50), (50, 52), (52, 54), (54, 56), (56, 58), (58, 60), (60, 62), (62, 64)])
me_cylinder.attributes.new('sharp_edge', 'BOOLEAN', 'EDGE').data.foreach_set('value', [ (min(e.vertices), max(e.vertices)) in _k for e in me_cylinder.edges])
_uv = me_cylinder.uv_layers.new(name='UVMap')
_uv.uv.foreach_set('vector', [-3.589, 0.04485, -3.589, 0.9829, -4.173, 0.9829, -4.173, 0.04485, 0.5936, 1.61, 0.6317, 1.595, 0.6541, 1.628, 0.6017, 1.649, 0.6317, 1.595, 0.661, 1.566, 0.6942, 1.588, 0.6541, 1.628, 0.661, 1.566, 0.677, 1.528, 0.7161, 1.536, 0.6942, 1.588, 0.677, 1.528, 0.6773, 1.487, 0.7163, 1.479, 0.7161, 1.536, 0.6773, 1.487, 0.6618, 1.449, 0.6948, 1.427, 0.7163, 1.479, 0.6618, 1.449, 0.633, 1.42, 0.6549, 1.386, 0.6948, 1.427, 0.633, 1.42, 0.5951, 1.404, 0.6026, 1.365, 0.6549, 1.386, 0.5951, 1.404, 0.554, 1.403, 0.546, 1.364, 0.6026, 1.365, 0.554, 1.403, 0.516, 1.419, 0.4936, 1.386, 0.546, 1.364, 0.516, 1.419, 0.4867, 1.448, 0.4534, 1.426, 0.4936, 1.386, 0.4867, 1.448, 0.4707, 1.486, 0.4315, 1.478, 0.4534, 1.426, 0.4707, 1.486, 0.4704, 1.527, 0.4313, 1.535, 0.4315, 1.478, 0.4704, 1.527, 0.4858, 1.565, 0.4529, 1.587, 0.4313, 1.535, 0.4858, 1.565, 0.5146, 1.594, 0.4928, 1.627, 0.4529, 1.587, 0.5146, 1.594, 0.5525, 1.61, 0.545, 1.649, 0.4928, 1.627, 0.9656, 1.319, 0.9183, 1.275, 0.9299, 1.261, 0.979, 1.307, -3.005, 0.04485, -3.005, 0.9829, -3.589, 0.9829, -3.589, 0.04485, -2.421, 0.04485, -2.421, 0.9829, -3.005, 0.9829, -3.005, 0.04485, 4.589, 0.04485, 4.589, 0.9829, 4.005, 0.9829, 4.005, 0.04485, 4.005, 0.04485, 4.005, 0.9829, 3.421, 0.9829, 3.421, 0.04485, 3.421, 0.04485, 3.421, 0.9829, 2.837, 0.9829, 2.837, 0.04485, 2.837, 0.04485, 2.837, 0.9829, 2.253, 0.9829, 2.253, 0.04485, 2.253, 0.04485, 2.253, 0.9829, 1.668, 0.9829, 1.668, 0.04485, 1.668, 0.04485, 1.668, 0.9829, 1.084, 0.9829, 1.084, 0.04485, 1.084, 0.04485, 1.084, 0.9829, 0.5, 0.9829, 0.5, 0.04485, 0.5, 0.04485, 0.5, 0.9829, -0.08418, 0.9829, -0.08418, 0.04485, -0.08418, 0.04485, -0.08418, 0.9829, -0.6684, 0.9829, -0.6684, 0.04485, -0.6684, 0.04485, -0.6684, 0.9829, -1.253, 0.9829, -1.253, 0.04485, -1.253, 0.04485, -1.253, 0.9829, -1.837, 0.9829, -1.837, 0.04485, -1.837, 0.04485, -1.837, 0.9829, -2.421, 0.9829, -2.421, 0.04485, 0.5016, 1.104, 0.435, 1.108, 0.4329, 1.087, 0.5016, 1.084, 5.173, 0.04485, 5.173, 0.9829, 4.589, 0.9829, 4.589, 0.04485, 0.6051, 1.666, 0.542, 1.666, 0.545, 1.649, 0.6017, 1.649, 0.6635, 1.642, 0.6051, 1.666, 0.6017, 1.649, 0.6541, 1.628, 0.7082, 1.597, 0.6635, 1.642, 0.6541, 1.628, 0.6942, 1.588, 0.7325, 1.539, 0.7082, 1.597, 0.6942, 1.588, 0.7161, 1.536, 0.7325, 1.476, 0.7325, 1.539, 0.7161, 1.536, 0.7163, 1.479, 0.7085, 1.417, 0.7325, 1.476, 0.7163, 1.479, 0.6948, 1.427, 0.6639, 1.373, 0.7085, 1.417, 0.6948, 1.427, 0.6549, 1.386, 0.6056, 1.348, 0.6639, 1.373, 0.6549, 1.386, 0.6026, 1.365, 0.5425, 1.348, 0.6056, 1.348, 0.6026, 1.365, 0.546, 1.364, 0.4841, 1.372, 0.5425, 1.348, 0.546, 1.364, 0.4936, 1.386, 0.4394, 1.417, 0.4841, 1.372, 0.4936, 1.386, 0.4534, 1.426, 0.4152, 1.475, 0.4394, 1.417, 0.4534, 1.426, 0.4315, 1.478, 0.4151, 1.538, 0.4152, 1.475, 0.4315, 1.478, 0.4313, 1.535, 0.4392, 1.597, 0.4151, 1.538, 0.4313, 1.535, 0.4529, 1.587, 0.4837, 1.641, 0.4392, 1.597, 0.4529, 1.587, 0.4928, 1.627, 0.542, 1.666, 0.4837, 1.641, 0.4928, 1.627, 0.545, 1.649, 0.5525, 1.61, 0.5936, 1.61, 0.6017, 1.649, 0.545, 1.649, 0.693, 1.152, 0.6303, 1.136, 0.6339, 1.118, 0.6983, 1.134, 0.1341, 1.235, 0.08203, 1.274, 0.07024, 1.26, 0.1239, 1.22, 0.3726, 1.135, 0.3096, 1.151, 0.3043, 1.134, 0.369, 1.117, 0.8119, 1.202, 0.7537, 1.174, 0.7607, 1.157, 0.8205, 1.186, 0.5016, 1.123, 0.4368, 1.126, 0.435, 1.108, 0.5016, 1.104, 0.1898, 1.201, 0.1341, 1.235, 0.1239, 1.22, 0.1811, 1.185, 0.9183, 1.275, 0.8669, 1.236, 0.8771, 1.221, 0.9299, 1.261, 0.6303, 1.136, 0.5663, 1.126, 0.5681, 1.108, 0.6339, 1.118, 0.3096, 1.151, 0.2485, 1.173, 0.2414, 1.156, 0.3043, 1.134, 0.08203, 1.274, 0.0336, 1.319, 0.02008, 1.306, 0.07024, 1.26, 0.7537, 1.174, 0.693, 1.152, 0.6983, 1.134, 0.7607, 1.157, 0.4368, 1.126, 0.3726, 1.135, 0.369, 1.117, 0.435, 1.108, 0.8669, 1.236, 0.8119, 1.202, 0.8205, 1.186, 0.8771, 1.221, 0.5663, 1.126, 0.5016, 1.123, 0.5016, 1.104, 0.5681, 1.108, 0.2485, 1.173, 0.1898, 1.201, 0.1811, 1.185, 0.2414, 1.156, 0.1445, 1.541, 0.1443, 1.518, 0.1978, 1.527, 0.1978, 1.529, 0.9299, 1.261, 0.8771, 1.221, 0.8888, 1.204, 0.9433, 1.245, 0.2414, 1.156, 0.1811, 1.185, 0.1711, 1.167, 0.2333, 1.137, 0.07024, 1.26, 0.02008, 1.306, 0.00547, 1.291, 0.05687, 1.244, 0.5681, 1.108, 0.5016, 1.104, 0.5016, 1.084, 0.5702, 1.087, 0.435, 1.108, 0.369, 1.117, 0.3649, 1.097, 0.4329, 1.087, 0.6983, 1.134, 0.6339, 1.118, 0.638, 1.097, 0.7045, 1.115, 0.6339, 1.118, 0.5681, 1.108, 0.5702, 1.087, 0.638, 1.097, 0.1811, 1.185, 0.1239, 1.22, 0.1121, 1.203, 0.1711, 1.167, 0.8205, 1.186, 0.7607, 1.157, 0.7688, 1.138, 0.8304, 1.168, 0.3043, 1.134, 0.2414, 1.156, 0.2333, 1.137, 0.2981, 1.114, 0.979, 1.307, 0.9299, 1.261, 0.9433, 1.245, 0.9938, 1.292, 0.7607, 1.157, 0.6983, 1.134, 0.7045, 1.115, 0.7688, 1.138, 0.1239, 1.22, 0.07024, 1.26, 0.05687, 1.244, 0.1121, 1.203, 0.8771, 1.221, 0.8205, 1.186, 0.8304, 1.168, 0.8888, 1.204, 0.369, 1.117, 0.3043, 1.134, 0.2981, 1.114, 0.3649, 1.097, 0.2126, 1.471, 0.1898, 1.471, 0.1626, 1.332, 0.2408, 1.332, 0.1445, 1.541, 0.1535, 1.562, 0.03527, 1.64, 0.00547, 1.568, 0.2502, 1.495, 0.2339, 1.479, 0.3132, 1.362, 0.3685, 1.417, 0.2509, 1.561, 0.2594, 1.539, 0.3985, 1.568, 0.3685, 1.64, 0.2592, 1.517, 0.2502, 1.495, 0.3685, 1.417, 0.3985, 1.489, 0.2594, 1.539, 0.2592, 1.517, 0.3985, 1.489, 0.3985, 1.568, 0.2139, 1.586, 0.2349, 1.577, 0.3132, 1.695, 0.2409, 1.725, 0.1698, 1.578, 0.191, 1.586, 0.1627, 1.725, 0.09045, 1.695, 0.1443, 1.518, 0.1445, 1.541, 0.00547, 1.568, 0.00547, 1.49, 0.1528, 1.497, 0.1443, 1.518, 0.00547, 1.49, 0.03522, 1.417, 0.1687, 1.48, 0.1528, 1.497, 0.03522, 1.417, 0.09036, 1.362, 0.2339, 1.479, 0.2126, 1.471, 0.2408, 1.332, 0.3132, 1.362, 0.191, 1.586, 0.2139, 1.586, 0.2409, 1.725, 0.1627, 1.725, 0.2349, 1.577, 0.2509, 1.561, 0.3685, 1.64, 0.3132, 1.695, 0.1535, 1.562, 0.1698, 1.578, 0.09045, 1.695, 0.03527, 1.64, 0.1898, 1.471, 0.1687, 1.48, 0.09036, 1.362, 0.1626, 1.332, 0.2013, 1.524, 0.203, 1.524, 0.2045, 1.525, 0.2056, 1.526, 0.2061, 1.528, 0.206, 1.53, 0.2053, 1.531, 0.204, 1.532, 0.2024, 1.533, 0.2008, 1.533, 0.1993, 1.532, 0.1983, 1.531, 0.1978, 1.529, 0.1978, 1.527, 0.1985, 1.526, 0.1997, 1.525, 0.1535, 1.562, 0.1445, 1.541, 0.1978, 1.529, 0.1983, 1.531, 0.1443, 1.518, 0.1528, 1.497, 0.1985, 1.526, 0.1978, 1.527, 0.2339, 1.479, 0.2502, 1.495, 0.2056, 1.526, 0.2045, 1.525, 0.1528, 1.497, 0.1687, 1.48, 0.1997, 1.525, 0.1985, 1.526, 0.2594, 1.539, 0.2509, 1.561, 0.2053, 1.531, 0.206, 1.53, 0.2126, 1.471, 0.2339, 1.479, 0.2045, 1.525, 0.203, 1.524, 0.2502, 1.495, 0.2592, 1.517, 0.2061, 1.528, 0.2056, 1.526, 0.2139, 1.586, 0.191, 1.586, 0.2008, 1.533, 0.2024, 1.533, 0.2592, 1.517, 0.2594, 1.539, 0.206, 1.53, 0.2061, 1.528, 0.2509, 1.561, 0.2349, 1.577, 0.204, 1.532, 0.2053, 1.531, 0.2349, 1.577, 0.2139, 1.586, 0.2024, 1.533, 0.204, 1.532, 0.1698, 1.578, 0.1535, 1.562, 0.1983, 1.531, 0.1993, 1.532, 0.191, 1.586, 0.1698, 1.578, 0.1993, 1.532, 0.2008, 1.533, 0.1898, 1.471, 0.2126, 1.471, 0.203, 1.524, 0.2013, 1.524, 0.1687, 1.48, 0.1898, 1.471, 0.2013, 1.524, 0.1997, 1.525, 0.5738, 1.507, 0.5936, 1.61, 0.5525, 1.61, 0.5738, 1.507, 0.6317, 1.595, 0.5936, 1.61, 0.5738, 1.507, 0.661, 1.566, 0.6317, 1.595, 0.5738, 1.507, 0.677, 1.528, 0.661, 1.566, 0.5738, 1.507, 0.6773, 1.487, 0.677, 1.528, 0.5738, 1.507, 0.6618, 1.449, 0.6773, 1.487, 0.5738, 1.507, 0.633, 1.42, 0.6618, 1.449, 0.5738, 1.507, 0.5951, 1.404, 0.633, 1.42, 0.5738, 1.507, 0.554, 1.403, 0.5951, 1.404, 0.5738, 1.507, 0.516, 1.419, 0.554, 1.403, 0.5738, 1.507, 0.4867, 1.448, 0.516, 1.419, 0.5738, 1.507, 0.4707, 1.486, 0.4867, 1.448, 0.5738, 1.507, 0.4704, 1.527, 0.4707, 1.486, 0.5738, 1.507, 0.4858, 1.565, 0.4704, 1.527, 0.5738, 1.507, 0.5146, 1.594, 0.4858, 1.565, 0.5738, 1.507, 0.5525, 1.61, 0.5146, 1.594, 0.539, 1.682, 0.4747, 1.655, 0.4837, 1.641, 0.542, 1.666, 0.4747, 1.655, 0.4255, 1.606, 0.4392, 1.597, 0.4837, 1.641, 0.4255, 1.606, 0.3988, 1.542, 0.4151, 1.538, 0.4392, 1.597, 0.3988, 1.542, 0.3988, 1.472, 0.4152, 1.475, 0.4151, 1.538, 0.3988, 1.472, 0.4255, 1.408, 0.4394, 1.417, 0.4152, 1.475, 0.4255, 1.408, 0.4747, 1.359, 0.4841, 1.372, 0.4394, 1.417, 0.4747, 1.359, 0.539, 1.332, 0.5425, 1.348, 0.4841, 1.372, 0.539, 1.332, 0.6086, 1.332, 0.6056, 1.348, 0.5425, 1.348, 0.6086, 1.332, 0.6729, 1.359, 0.6639, 1.373, 0.6056, 1.348, 0.6729, 1.359, 0.7222, 1.408, 0.7085, 1.417, 0.6639, 1.373, 0.7222, 1.408, 0.7488, 1.472, 0.7325, 1.476, 0.7085, 1.417, 0.7488, 1.472, 0.7488, 1.542, 0.7325, 1.539, 0.7325, 1.476, 0.7488, 1.542, 0.7222, 1.606, 0.7082, 1.597, 0.7325, 1.539, 0.7222, 1.606, 0.6729, 1.655, 0.6635, 1.642, 0.7082, 1.597, 0.6729, 1.655, 0.6086, 1.682, 0.6051, 1.666, 0.6635, 1.642, 0.6086, 1.682, 0.539, 1.682, 0.542, 1.666, 0.6051, 1.666, 0.2556, 1.19, 0.1985, 1.217, 0.1898, 1.201, 0.2485, 1.173, 0.5645, 1.144, 0.5016, 1.141, 0.5016, 1.123, 0.5663, 1.126, 0.8567, 1.251, 0.8032, 1.218, 0.8119, 1.202, 0.8669, 1.236, 0.4386, 1.144, 0.3762, 1.153, 0.3726, 1.135, 0.4368, 1.126, 0.7467, 1.191, 0.6876, 1.169, 0.693, 1.152, 0.7537, 1.174, 0.09381, 1.288, 0.04712, 1.332, 0.0336, 1.319, 0.08203, 1.274, 0.315, 1.168, 0.2556, 1.19, 0.2485, 1.173, 0.3096, 1.151, 0.6267, 1.153, 0.5645, 1.144, 0.5663, 1.126, 0.6303, 1.136, 0.9066, 1.289, 0.8567, 1.251, 0.8669, 1.236, 0.9183, 1.275, 0.1985, 1.217, 0.1444, 1.25, 0.1341, 1.235, 0.1898, 1.201, 0.5016, 1.141, 0.4386, 1.144, 0.4368, 1.126, 0.5016, 1.123, 0.8032, 1.218, 0.7467, 1.191, 0.7537, 1.174, 0.8119, 1.202, 0.3762, 1.153, 0.315, 1.168, 0.3096, 1.151, 0.3726, 1.135, 0.1444, 1.25, 0.09381, 1.288, 0.08203, 1.274, 0.1341, 1.235, 0.6876, 1.169, 0.6267, 1.153, 0.6303, 1.136, 0.693, 1.152, 0.9522, 1.332, 0.9066, 1.289, 0.9183, 1.275, 0.9656, 1.319])
me_cylinder.materials.append(mat_material_001)
me_cylinder.materials.append(mat_material_002)
me_cylinder.use_remesh_preserve_volume = False
me_cylinder.use_remesh_preserve_attributes = False
me_cylinder.use_mirror_vertex_groups = False
me_cylinder.update()

# ---- objects
ob_cylinder_002 = bpy.data.objects.new('Cylinder.002', me_cylinder_004)
ob_cylinder_001 = bpy.data.objects.new('Cylinder.001', me_cylinder_002)
ob_cylinder = bpy.data.objects.new('Cylinder', me_cylinder)

# ---- transforms, parenting, visibility, modifiers, constraints
ob_cylinder_002.location = (-4.635, -1.067, 3.971)
ob_cylinder_002.lineart.crease_threshold = 0.0
ob_cylinder_001.location = (-0.7189, -1.027, 3.717)
ob_cylinder_001.lineart.crease_threshold = 0.0
_m = ob_cylinder_001.modifiers.new('EdgeSplit', 'EDGE_SPLIT')
_c = ob_cylinder_001.constraints.new('COPY_TRANSFORMS'); _c.name = 'Copy Transforms'
ob_cylinder.parent = ob_cylinder_001
ob_cylinder.matrix_parent_inverse = Matrix(((1.0, 0.0, 0.0, 1.239), (-1.065e-07, 1.0, 0.0, 1.786), (2.094e-07, 0.0, 1.0, -3.513), (0.0, 0.0, 0.0, 1.0)))
ob_cylinder.location = (-3.972, -5.158, 1.171)
ob_cylinder.lineart.crease_threshold = 0.0
_m = ob_cylinder.modifiers.new('EdgeSplit', 'EDGE_SPLIT')
_c = ob_cylinder.constraints.new('COPY_TRANSFORMS'); _c.name = 'Copy Transforms'

# ---- collection membership
col_collection_1.objects.link(ob_cylinder_002)
col_collection_1.objects.link(ob_cylinder_001)
col_collection_1.objects.link(ob_cylinder)

# ---- scene / render settings (as saved in the file)
scene.frame_start = 1; scene.frame_end = 250; scene.frame_set(1)
scene.render.engine = 'BLENDER_EEVEE_NEXT'
scene.render.resolution_percentage = 50
scene.render.dither_intensity = 0.0
scene.cycles.use_denoising = False
scene.cycles.samples = 128
scene.cycles.sampling_pattern = 'TABULATED_SOBOL'
scene.cycles.light_sampling_threshold = 0.0
scene.cycles.use_adaptive_sampling = False
scene.cycles.use_light_tree = False
scene.cycles.blur_glossy = 0.0
scene.cycles.sample_clamp_indirect = 0.0
scene.view_settings.view_transform = 'Standard'
bpy.context.view_layer.update()

# ---- added for rendering (the .blend has no active camera and no usable light): camera, sun
cam_auto = bpy.data.cameras.new('AutoCamera')
cam_auto.lens = 50.0
cam_auto.sensor_width = 36.0
cam_auto.clip_end = 1000.0
ob_auto_camera = bpy.data.objects.new('AutoCamera', cam_auto)
scene.collection.objects.link(ob_auto_camera)
ob_auto_camera.location = (6.49712, -13.6631, 9.52851)
ob_auto_camera.rotation_euler = (1.09748, -7.21219e-08, 0.694738)
scene.camera = ob_auto_camera
light_auto_sun = bpy.data.lights.new('AutoSun', 'SUN')
light_auto_sun.energy = 3.0
light_auto_sun.angle = 0.0523599
ob_auto_sun = bpy.data.objects.new('AutoSun', light_auto_sun)
scene.collection.objects.link(ob_auto_sun)
ob_auto_sun.rotation_euler = (0.872665, 0.174533, 0.523599)
bpy.context.view_layer.update()

